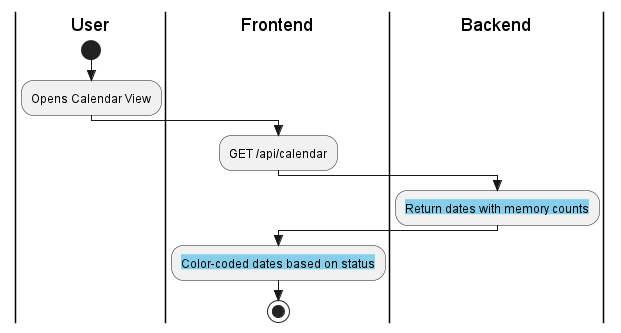

The diagram above was rendered by PlantUML. Its source (embedded in the PNG):
@startuml calendar-module
skinparam style strictuml
skinparam defaultTextAlignment center

|User|
start
:Opens Calendar View;

|Frontend|
:GET /api/calendar;

|Backend|
:<back:SkyBlue>Return dates with memory counts;

|Frontend|
:<back:SkyBlue>Color-coded dates based on status;
stop
@enduml